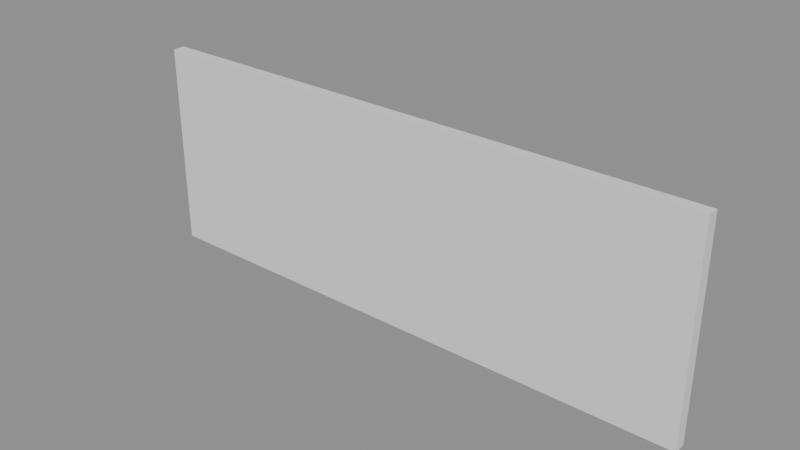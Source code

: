 # Source: BackWallShop.blend  (saved by Blender 4.5.90; exported with 4.5.12 LTS)
import bpy
from mathutils import Matrix  # noqa: F401  (used for matrix-valued properties, if any)

bpy.ops.wm.read_factory_settings(use_empty=True)
scene = bpy.context.scene
scene.name = 'Temp_BackWallShop'

# ---- meshes
me_cube_016 = bpy.data.meshes.new('Cube.016')
me_cube_016.from_pydata([(-1.96, -1.96, -1.96), (-1.96, -1.96, 1.96), (-1.96, 1.96, -1.96), (-1.96, 1.96, 1.96), (1.96, -1.96, -1.96), (1.96, -1.96, 1.96), (1.96, 1.96, -1.96), (1.96, 1.96, 1.96)], [], [(0, 1, 3, 2), (2, 3, 7, 6), (6, 7, 5, 4), (4, 5, 1, 0), (2, 6, 4, 0), (7, 3, 1, 5)])
me_cube_016.polygons.foreach_set('use_smooth', [True] * 6)
_k = set([(0, 1), (0, 2), (0, 4), (1, 3), (1, 5), (2, 3), (2, 6), (3, 7), (4, 5), (4, 6), (5, 7), (6, 7)])
me_cube_016.attributes.new('sharp_edge', 'BOOLEAN', 'EDGE').data.foreach_set('value', [ (min(e.vertices), max(e.vertices)) in _k for e in me_cube_016.edges])
_uv = me_cube_016.uv_layers.new(name='UVMap')
_uv.uv.foreach_set('vector', [0.375, 0.0, 0.625, 0.0, 0.625, 0.25, 0.375, 0.25, 0.375, 0.25, 0.625, 0.25, 0.625, 0.5, 0.375, 0.5, 0.375, 0.5, 0.625, 0.5, 0.625, 0.75, 0.375, 0.75, 0.375, 0.75, 0.625, 0.75, 0.625, 1.0, 0.375, 1.0, 0.125, 0.5, 0.375, 0.5, 0.375, 0.75, 0.125, 0.75, 0.625, 0.5, 0.875, 0.5, 0.875, 0.75, 0.625, 0.75])
me_cube_016.update()
me_cube_016.normals_split_custom_set([tuple(v) for v in zip(*[iter([-1.0, 0.0, 0.0, -1.0, 0.0, 0.0, -1.0, 0.0, 0.0, -1.0, 0.0, 0.0, 0.0, 1.0, 0.0, 0.0, 1.0, 0.0, 0.0, 1.0, 0.0, 0.0, 1.0, 0.0, 1.0, 0.0, 0.0, 1.0, 0.0, 0.0, 1.0, 0.0, 0.0, 1.0, 0.0, 0.0, 0.0, -1.0, 0.0, 0.0, -1.0, 0.0, 0.0, -1.0, 0.0, 0.0, -1.0, 0.0, 0.0, 0.0, -1.0, 0.0, 0.0, -1.0, 0.0, 0.0, -1.0, 0.0, 0.0, -1.0, 0.0, 0.0, 1.0, 0.0, 0.0, 1.0, 0.0, 0.0, 1.0, 0.0, 0.0, 1.0])] * 3)])

# ---- objects
ob_backwallshop_001 = bpy.data.objects.new('BackWallShop.001', me_cube_016)

# ---- transforms, parenting, visibility, modifiers, constraints
ob_backwallshop_001.location = (0.0, 0.0, 0.0)
ob_backwallshop_001.scale = (3.571, 0.07653, 1.299)
ob_backwallshop_001.color = (0.8, 0.8, 0.8, 1.0)

# ---- collection membership
scene.collection.objects.link(ob_backwallshop_001)

# ---- scene / render settings (as saved in the file)
scene.frame_start = 1; scene.frame_end = 250; scene.frame_set(1)
scene.render.engine = 'BLENDER_EEVEE_NEXT'
scene.render.image_settings.exr_codec = 'NONE'
scene.render.simplify_subdivision_render = 0
scene.render.simplify_child_particles_render = 0.0
scene.eevee.use_volume_custom_range = False
scene.eevee.use_fast_gi = False
scene.eevee.use_shadows = False
scene.view_settings.white_balance_temperature = 0.0
scene.view_settings.white_balance_tint = 0.0
scene.view_settings.white_balance_whitepoint = (2.97, 0.5193, -0.0414)
bpy.context.view_layer.update()

# ---- added for rendering (the .blend has no active camera and no usable light): camera, sun + grey world if the file has none
cam_auto = bpy.data.cameras.new('AutoCamera')
cam_auto.lens = 50.0
cam_auto.sensor_width = 36.0
cam_auto.clip_end = 1000.0
ob_auto_camera = bpy.data.objects.new('AutoCamera', cam_auto)
scene.collection.objects.link(ob_auto_camera)
ob_auto_camera.location = (13.7864, -16.5437, 11.0291)
ob_auto_camera.rotation_euler = (1.09748, -7.21219e-08, 0.694738)
scene.camera = ob_auto_camera
light_auto_sun = bpy.data.lights.new('AutoSun', 'SUN')
light_auto_sun.energy = 3.0
light_auto_sun.angle = 0.0523599
ob_auto_sun = bpy.data.objects.new('AutoSun', light_auto_sun)
scene.collection.objects.link(ob_auto_sun)
ob_auto_sun.rotation_euler = (0.872665, 0.174533, 0.523599)
if scene.world is None:
    world_auto = bpy.data.worlds.new('AutoWorld')
    world_auto.color = (0.3, 0.3, 0.3)
    scene.world = world_auto
bpy.context.view_layer.update()
